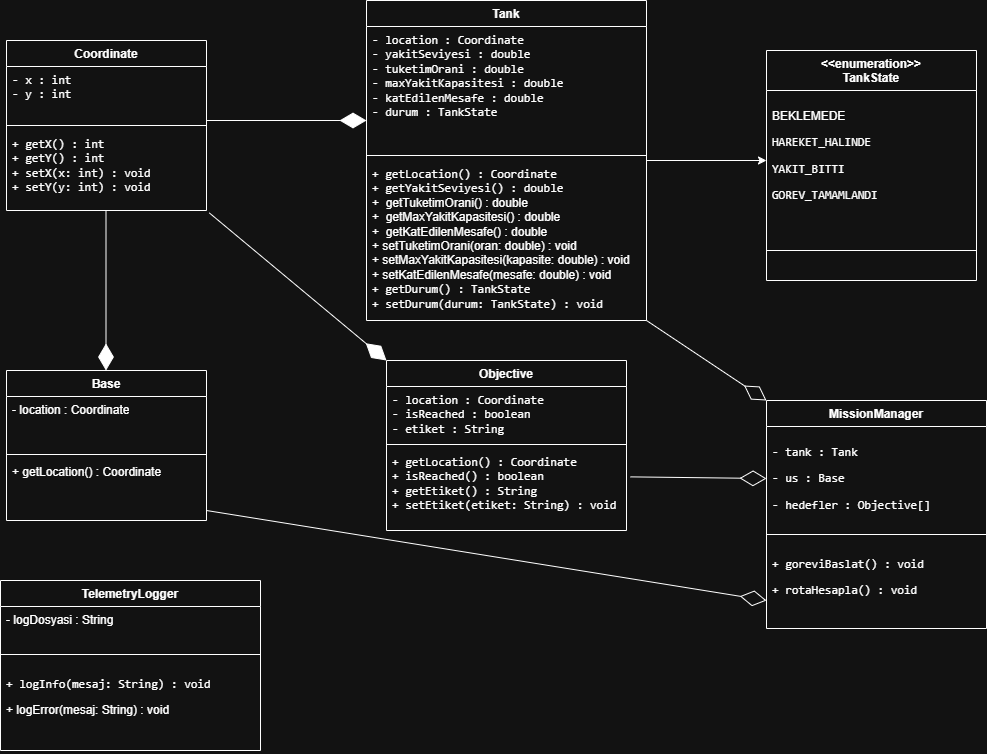

The diagram above was exported from draw.io. Its source (the exported page's mxGraphModel, read from the mxfile embedded in the PNG):
<mxGraphModel dx="1022" dy="564" grid="1" gridSize="10" guides="1" tooltips="1" connect="1" arrows="1" fold="1" page="1" pageScale="1" pageWidth="827" pageHeight="1169" math="0" shadow="0">
  <root>
    <mxCell id="0" />
    <mxCell id="1" parent="0" />
    <mxCell id="Mhcsi1w0CcRPUWbEX3Wg-8" edge="1" parent="1" source="EmqyKWvLMXC7XpIYqukj-5" style="edgeStyle=none;rounded=0;orthogonalLoop=1;jettySize=auto;html=1;">
      <mxGeometry relative="1" as="geometry">
        <mxPoint x="920" y="200" as="targetPoint" />
      </mxGeometry>
    </mxCell>
    <mxCell id="EmqyKWvLMXC7XpIYqukj-5" parent="1" style="swimlane;fontStyle=1;align=center;verticalAlign=top;childLayout=stackLayout;horizontal=1;startSize=26;horizontalStack=0;resizeParent=1;resizeParentMax=0;resizeLast=0;collapsible=1;marginBottom=0;whiteSpace=wrap;html=1;" value="Tank" vertex="1">
      <mxGeometry height="320" width="280" x="520" y="40" as="geometry" />
    </mxCell>
    <mxCell id="EmqyKWvLMXC7XpIYqukj-6" parent="EmqyKWvLMXC7XpIYqukj-5" style="text;strokeColor=none;fillColor=none;align=left;verticalAlign=top;spacingLeft=4;spacingRight=4;overflow=hidden;rotatable=0;points=[[0,0.5],[1,0.5]];portConstraint=eastwest;whiteSpace=wrap;html=1;" value="&lt;code data-path-to-node=&quot;9,1,0&quot; data-index-in-node=&quot;20&quot;&gt;- location : Coordinate&lt;/code&gt;&lt;br&gt;&lt;code data-path-to-node=&quot;9,1,0&quot; data-index-in-node=&quot;44&quot;&gt;- yakitSeviyesi : double&lt;/code&gt;&lt;div&gt;&lt;code data-path-to-node=&quot;9,1,0&quot; data-index-in-node=&quot;44&quot;&gt;- tuketimOrani : double&lt;/code&gt;&lt;/div&gt;&lt;div&gt;&lt;code data-path-to-node=&quot;9,1,0&quot; data-index-in-node=&quot;44&quot;&gt;- maxYakitKapasitesi : double&lt;/code&gt;&lt;/div&gt;&lt;div&gt;&lt;code data-path-to-node=&quot;9,1,0&quot; data-index-in-node=&quot;44&quot;&gt;- katEdilenMesafe : double&lt;/code&gt;&lt;/div&gt;&lt;div&gt;&lt;code data-path-to-node=&quot;9,1,0&quot; data-index-in-node=&quot;44&quot;&gt;- durum : TankState&lt;/code&gt;&lt;/div&gt;&lt;div&gt;&lt;code data-path-to-node=&quot;9,1,0&quot; data-index-in-node=&quot;44&quot;&gt;&lt;br&gt;&lt;/code&gt;&lt;/div&gt;" vertex="1">
      <mxGeometry height="124" width="280" y="26" as="geometry" />
    </mxCell>
    <mxCell id="EmqyKWvLMXC7XpIYqukj-7" parent="EmqyKWvLMXC7XpIYqukj-5" style="line;strokeWidth=1;fillColor=none;align=left;verticalAlign=middle;spacingTop=-1;spacingLeft=3;spacingRight=3;rotatable=0;labelPosition=right;points=[];portConstraint=eastwest;strokeColor=inherit;" value="" vertex="1">
      <mxGeometry height="10" width="280" y="150" as="geometry" />
    </mxCell>
    <mxCell id="EmqyKWvLMXC7XpIYqukj-8" parent="EmqyKWvLMXC7XpIYqukj-5" style="text;strokeColor=none;fillColor=none;align=left;verticalAlign=top;spacingLeft=4;spacingRight=4;overflow=hidden;rotatable=0;points=[[0,0.5],[1,0.5]];portConstraint=eastwest;whiteSpace=wrap;html=1;" value="&lt;code data-path-to-node=&quot;9,2,0&quot; data-index-in-node=&quot;19&quot;&gt;+ getLocation() : Coordinate&lt;/code&gt;&lt;div&gt;&lt;code data-path-to-node=&quot;9,2,0&quot; data-index-in-node=&quot;48&quot;&gt;+ getYakitSeviyesi() : double&lt;/code&gt;&lt;/div&gt;&lt;div&gt;&lt;span style=&quot;background-color: transparent; color: light-dark(rgb(0, 0, 0), rgb(255, 255, 255));&quot;&gt;+&amp;nbsp; getTuketimOrani() : double&lt;/span&gt;&lt;/div&gt;&lt;div&gt;&lt;span style=&quot;background-color: transparent; color: light-dark(rgb(0, 0, 0), rgb(255, 255, 255));&quot;&gt;+&amp;nbsp; getMaxYakitKapasitesi() : double&lt;/span&gt;&lt;/div&gt;&lt;div&gt;&lt;span style=&quot;background-color: transparent; color: light-dark(rgb(0, 0, 0), rgb(255, 255, 255));&quot;&gt;+&amp;nbsp; getKatEdilenMesafe() : double&lt;/span&gt;&lt;/div&gt;&lt;div&gt;&lt;span style=&quot;background-color: transparent; color: light-dark(rgb(0, 0, 0), rgb(255, 255, 255));&quot;&gt;+ setTuketimOrani(oran: double) : void&lt;/span&gt;&lt;/div&gt;&lt;div&gt;&lt;span style=&quot;background-color: transparent; color: light-dark(rgb(0, 0, 0), rgb(255, 255, 255));&quot;&gt;+ setMaxYakitKapasitesi(kapasite: double) : void&lt;/span&gt;&lt;/div&gt;&lt;div&gt;&lt;span style=&quot;background-color: transparent; color: light-dark(rgb(0, 0, 0), rgb(255, 255, 255));&quot;&gt;+ setKatEdilenMesafe(mesafe: double) : void&lt;/span&gt;&lt;/div&gt;&lt;div&gt;&lt;code data-path-to-node=&quot;4,4,0&quot; data-index-in-node=&quot;115&quot;&gt;+ getDurum() : TankState&lt;/code&gt;&lt;span style=&quot;background-color: transparent; color: light-dark(rgb(0, 0, 0), rgb(255, 255, 255));&quot;&gt;&lt;/span&gt;&lt;/div&gt;&lt;div&gt;&lt;code data-path-to-node=&quot;4,4,0&quot; data-index-in-node=&quot;115&quot;&gt;+ setDurum(durum: TankState) : void&lt;/code&gt;&lt;/div&gt;" vertex="1">
      <mxGeometry height="160" width="280" y="160" as="geometry" />
    </mxCell>
    <mxCell id="EmqyKWvLMXC7XpIYqukj-9" parent="1" style="swimlane;fontStyle=1;align=center;verticalAlign=top;childLayout=stackLayout;horizontal=1;startSize=26;horizontalStack=0;resizeParent=1;resizeParentMax=0;resizeLast=0;collapsible=1;marginBottom=0;whiteSpace=wrap;html=1;" value="Base" vertex="1">
      <mxGeometry height="150" width="200" x="160" y="410" as="geometry" />
    </mxCell>
    <mxCell id="EmqyKWvLMXC7XpIYqukj-10" parent="EmqyKWvLMXC7XpIYqukj-9" style="text;strokeColor=none;fillColor=none;align=left;verticalAlign=top;spacingLeft=4;spacingRight=4;overflow=hidden;rotatable=0;points=[[0,0.5],[1,0.5]];portConstraint=eastwest;whiteSpace=wrap;html=1;" value="- location : Coordinate" vertex="1">
      <mxGeometry height="54" width="200" y="26" as="geometry" />
    </mxCell>
    <mxCell id="EmqyKWvLMXC7XpIYqukj-11" parent="EmqyKWvLMXC7XpIYqukj-9" style="line;strokeWidth=1;fillColor=none;align=left;verticalAlign=middle;spacingTop=-1;spacingLeft=3;spacingRight=3;rotatable=0;labelPosition=right;points=[];portConstraint=eastwest;strokeColor=inherit;" value="" vertex="1">
      <mxGeometry height="8" width="200" y="80" as="geometry" />
    </mxCell>
    <mxCell id="EmqyKWvLMXC7XpIYqukj-12" parent="EmqyKWvLMXC7XpIYqukj-9" style="text;strokeColor=none;fillColor=none;align=left;verticalAlign=top;spacingLeft=4;spacingRight=4;overflow=hidden;rotatable=0;points=[[0,0.5],[1,0.5]];portConstraint=eastwest;whiteSpace=wrap;html=1;" value="+ getLocation() : Coordinate" vertex="1">
      <mxGeometry height="62" width="200" y="88" as="geometry" />
    </mxCell>
    <mxCell id="EmqyKWvLMXC7XpIYqukj-13" parent="1" style="swimlane;fontStyle=1;align=center;verticalAlign=top;childLayout=stackLayout;horizontal=1;startSize=26;horizontalStack=0;resizeParent=1;resizeParentMax=0;resizeLast=0;collapsible=1;marginBottom=0;whiteSpace=wrap;html=1;" value="Objective" vertex="1">
      <mxGeometry height="170" width="240" x="540" y="400" as="geometry" />
    </mxCell>
    <mxCell id="EmqyKWvLMXC7XpIYqukj-14" parent="EmqyKWvLMXC7XpIYqukj-13" style="text;strokeColor=none;fillColor=none;align=left;verticalAlign=top;spacingLeft=4;spacingRight=4;overflow=hidden;rotatable=0;points=[[0,0.5],[1,0.5]];portConstraint=eastwest;whiteSpace=wrap;html=1;" value="&lt;code data-path-to-node=&quot;13,1,0&quot; data-index-in-node=&quot;20&quot;&gt;- location : Coordinate&lt;/code&gt;&lt;div&gt;&lt;code data-path-to-node=&quot;13,1,0&quot; data-index-in-node=&quot;44&quot;&gt;- isReached : boolean&lt;/code&gt;&lt;/div&gt;&lt;div&gt;&lt;code data-path-to-node=&quot;13,1,0&quot; data-index-in-node=&quot;44&quot;&gt;- etiket : String&lt;/code&gt;&lt;/div&gt;" vertex="1">
      <mxGeometry height="54" width="240" y="26" as="geometry" />
    </mxCell>
    <mxCell id="EmqyKWvLMXC7XpIYqukj-15" parent="EmqyKWvLMXC7XpIYqukj-13" style="line;strokeWidth=1;fillColor=none;align=left;verticalAlign=middle;spacingTop=-1;spacingLeft=3;spacingRight=3;rotatable=0;labelPosition=right;points=[];portConstraint=eastwest;strokeColor=inherit;" value="" vertex="1">
      <mxGeometry height="8" width="240" y="80" as="geometry" />
    </mxCell>
    <mxCell id="EmqyKWvLMXC7XpIYqukj-16" parent="EmqyKWvLMXC7XpIYqukj-13" style="text;strokeColor=none;fillColor=none;align=left;verticalAlign=top;spacingLeft=4;spacingRight=4;overflow=hidden;rotatable=0;points=[[0,0.5],[1,0.5]];portConstraint=eastwest;whiteSpace=wrap;html=1;" value="&lt;code data-path-to-node=&quot;13,2,0&quot; data-index-in-node=&quot;19&quot;&gt;+ getLocation() : Coordinate&lt;/code&gt;&lt;div&gt;&lt;code data-path-to-node=&quot;13,2,0&quot; data-index-in-node=&quot;48&quot;&gt;+ isReached() : boolean&lt;/code&gt;&lt;/div&gt;&lt;div&gt;&lt;code data-path-to-node=&quot;13,2,0&quot; data-index-in-node=&quot;48&quot;&gt;+ getEtiket() : String&lt;/code&gt;&lt;/div&gt;&lt;div&gt;&lt;code data-path-to-node=&quot;13,2,0&quot; data-index-in-node=&quot;48&quot;&gt;+ setEtiket(etiket: String) : void&lt;/code&gt;&lt;/div&gt;" vertex="1">
      <mxGeometry height="82" width="240" y="88" as="geometry" />
    </mxCell>
    <mxCell id="EmqyKWvLMXC7XpIYqukj-18" parent="1" style="swimlane;fontStyle=1;align=center;verticalAlign=top;childLayout=stackLayout;horizontal=1;startSize=26;horizontalStack=0;resizeParent=1;resizeParentMax=0;resizeLast=0;collapsible=1;marginBottom=0;whiteSpace=wrap;html=1;" value="Coordinate" vertex="1">
      <mxGeometry height="170" width="200" x="160" y="80" as="geometry" />
    </mxCell>
    <mxCell id="EmqyKWvLMXC7XpIYqukj-19" parent="EmqyKWvLMXC7XpIYqukj-18" style="text;strokeColor=none;fillColor=none;align=left;verticalAlign=top;spacingLeft=4;spacingRight=4;overflow=hidden;rotatable=0;points=[[0,0.5],[1,0.5]];portConstraint=eastwest;whiteSpace=wrap;html=1;" value="&lt;code data-path-to-node=&quot;7,1,0&quot; data-index-in-node=&quot;20&quot;&gt;- x : int&lt;/code&gt;&lt;div&gt;&lt;code data-path-to-node=&quot;7,1,0&quot; data-index-in-node=&quot;30&quot;&gt;- y : int&lt;/code&gt;&lt;/div&gt;" vertex="1">
      <mxGeometry height="54" width="200" y="26" as="geometry" />
    </mxCell>
    <mxCell id="EmqyKWvLMXC7XpIYqukj-20" parent="EmqyKWvLMXC7XpIYqukj-18" style="line;strokeWidth=1;fillColor=none;align=left;verticalAlign=middle;spacingTop=-1;spacingLeft=3;spacingRight=3;rotatable=0;labelPosition=right;points=[];portConstraint=eastwest;strokeColor=inherit;" value="" vertex="1">
      <mxGeometry height="10" width="200" y="80" as="geometry" />
    </mxCell>
    <mxCell id="EmqyKWvLMXC7XpIYqukj-21" parent="EmqyKWvLMXC7XpIYqukj-18" style="text;strokeColor=none;fillColor=none;align=left;verticalAlign=top;spacingLeft=4;spacingRight=4;overflow=hidden;rotatable=0;points=[[0,0.5],[1,0.5]];portConstraint=eastwest;whiteSpace=wrap;html=1;" value="&lt;code data-path-to-node=&quot;7,2,0&quot; data-index-in-node=&quot;19&quot;&gt;+ getX() : int&lt;/code&gt;&lt;br/&gt;&lt;code data-path-to-node=&quot;7,2,0&quot; data-index-in-node=&quot;34&quot;&gt;+ getY() : int&lt;/code&gt;&lt;br/&gt;&lt;code data-path-to-node=&quot;7,2,0&quot; data-index-in-node=&quot;49&quot;&gt;+ setX(x: int) : void&lt;/code&gt;&lt;br/&gt;&lt;code data-path-to-node=&quot;7,2,0&quot; data-index-in-node=&quot;71&quot;&gt;+ setY(y: int) : void&lt;/code&gt;" vertex="1">
      <mxGeometry height="80" width="200" y="90" as="geometry" />
    </mxCell>
    <mxCell id="EmqyKWvLMXC7XpIYqukj-25" edge="1" parent="1" style="endArrow=diamondThin;endFill=1;endSize=24;html=1;rounded=0;" value="">
      <mxGeometry relative="1" width="160" as="geometry">
        <mxPoint x="360" y="160" as="sourcePoint" />
        <mxPoint x="520" y="160" as="targetPoint" />
      </mxGeometry>
    </mxCell>
    <mxCell id="EmqyKWvLMXC7XpIYqukj-26" edge="1" parent="1" style="endArrow=diamondThin;endFill=1;endSize=24;html=1;rounded=0;" value="">
      <mxGeometry relative="1" width="160" as="geometry">
        <mxPoint x="259.5" y="250" as="sourcePoint" />
        <mxPoint x="259.5" y="410" as="targetPoint" />
      </mxGeometry>
    </mxCell>
    <mxCell id="EmqyKWvLMXC7XpIYqukj-27" edge="1" parent="1" source="EmqyKWvLMXC7XpIYqukj-21" style="endArrow=diamondThin;endFill=1;endSize=24;html=1;rounded=0;exitX=1.014;exitY=1.03;exitDx=0;exitDy=0;exitPerimeter=0;entryX=0;entryY=0;entryDx=0;entryDy=0;" target="EmqyKWvLMXC7XpIYqukj-13" value="">
      <mxGeometry relative="1" width="160" as="geometry">
        <Array as="points" />
        <mxPoint x="420" y="310" as="sourcePoint" />
        <mxPoint x="420" y="470" as="targetPoint" />
      </mxGeometry>
    </mxCell>
    <mxCell id="Mhcsi1w0CcRPUWbEX3Wg-1" parent="1" style="swimlane;fontStyle=1;align=center;verticalAlign=top;childLayout=stackLayout;horizontal=1;startSize=40;horizontalStack=0;resizeParent=1;resizeParentMax=0;resizeLast=0;collapsible=1;marginBottom=0;whiteSpace=wrap;html=1;" value="&amp;lt;&amp;lt;enumeration&amp;gt;&amp;gt;&lt;div&gt;TankState&lt;br&gt;&lt;div&gt;&lt;br&gt;&lt;/div&gt;&lt;/div&gt;" vertex="1">
      <mxGeometry height="230" width="210" x="920" y="90" as="geometry" />
    </mxCell>
    <mxCell id="Mhcsi1w0CcRPUWbEX3Wg-2" parent="Mhcsi1w0CcRPUWbEX3Wg-1" style="text;strokeColor=none;fillColor=none;align=left;verticalAlign=top;spacingLeft=4;spacingRight=4;overflow=hidden;rotatable=0;points=[[0,0.5],[1,0.5]];portConstraint=eastwest;whiteSpace=wrap;html=1;" value="&lt;li&gt;&lt;p data-path-to-node=&quot;4,2,1,0,0&quot;&gt;&lt;span style=&quot;background-color: transparent; color: light-dark(rgb(0, 0, 0), rgb(255, 255, 255));&quot;&gt;BEKLEMEDE&lt;/span&gt;&lt;/p&gt;&lt;/li&gt;&lt;li&gt;&lt;p data-path-to-node=&quot;4,2,1,1,0&quot;&gt;&lt;code data-path-to-node=&quot;4,2,1,1,0&quot; data-index-in-node=&quot;0&quot;&gt;HAREKET_HALINDE&lt;/code&gt;&lt;/p&gt;&lt;/li&gt;&lt;li&gt;&lt;p data-path-to-node=&quot;4,2,1,2,0&quot;&gt;&lt;code data-path-to-node=&quot;4,2,1,2,0&quot; data-index-in-node=&quot;0&quot;&gt;YAKIT_BITTI&lt;/code&gt;&lt;/p&gt;&lt;/li&gt;&lt;li&gt;&lt;p data-path-to-node=&quot;4,2,1,3,0&quot;&gt;&lt;code data-path-to-node=&quot;4,2,1,3,0&quot; data-index-in-node=&quot;0&quot;&gt;GOREV_TAMAMLANDI&lt;/code&gt;&lt;/p&gt;&lt;/li&gt;" vertex="1">
      <mxGeometry height="130" width="210" y="40" as="geometry" />
    </mxCell>
    <mxCell id="Mhcsi1w0CcRPUWbEX3Wg-3" parent="Mhcsi1w0CcRPUWbEX3Wg-1" style="line;strokeWidth=1;fillColor=none;align=left;verticalAlign=middle;spacingTop=-1;spacingLeft=3;spacingRight=3;rotatable=0;labelPosition=right;points=[];portConstraint=eastwest;strokeColor=inherit;" value="" vertex="1">
      <mxGeometry height="60" width="210" y="170" as="geometry" />
    </mxCell>
    <mxCell id="Mhcsi1w0CcRPUWbEX3Wg-9" parent="1" style="swimlane;fontStyle=1;align=center;verticalAlign=top;childLayout=stackLayout;horizontal=1;startSize=26;horizontalStack=0;resizeParent=1;resizeParentMax=0;resizeLast=0;collapsible=1;marginBottom=0;whiteSpace=wrap;html=1;" value="TelemetryLogger" vertex="1">
      <mxGeometry height="170" width="260" x="154" y="620" as="geometry" />
    </mxCell>
    <mxCell id="Mhcsi1w0CcRPUWbEX3Wg-10" parent="Mhcsi1w0CcRPUWbEX3Wg-9" style="text;strokeColor=none;fillColor=none;align=left;verticalAlign=top;spacingLeft=4;spacingRight=4;overflow=hidden;rotatable=0;points=[[0,0.5],[1,0.5]];portConstraint=eastwest;whiteSpace=wrap;html=1;" value="- logDosyasi : String" vertex="1">
      <mxGeometry height="44" width="260" y="26" as="geometry" />
    </mxCell>
    <mxCell id="Mhcsi1w0CcRPUWbEX3Wg-11" parent="Mhcsi1w0CcRPUWbEX3Wg-9" style="line;strokeWidth=1;fillColor=none;align=left;verticalAlign=middle;spacingTop=-1;spacingLeft=3;spacingRight=3;rotatable=0;labelPosition=right;points=[];portConstraint=eastwest;strokeColor=inherit;" value="" vertex="1">
      <mxGeometry height="8" width="260" y="70" as="geometry" />
    </mxCell>
    <mxCell id="Mhcsi1w0CcRPUWbEX3Wg-12" parent="Mhcsi1w0CcRPUWbEX3Wg-9" style="text;strokeColor=none;fillColor=none;align=left;verticalAlign=top;spacingLeft=4;spacingRight=4;overflow=hidden;rotatable=0;points=[[0,0.5],[1,0.5]];portConstraint=eastwest;whiteSpace=wrap;html=1;" value="&lt;li&gt;&lt;p data-path-to-node=&quot;7,3,1,0,0&quot;&gt;&lt;code data-path-to-node=&quot;7,3,1,0,0&quot; data-index-in-node=&quot;0&quot;&gt;+ logInfo(mesaj: String) : void&lt;/code&gt;&lt;/p&gt;&lt;/li&gt;&lt;li&gt;&lt;p data-path-to-node=&quot;7,3,1,0,0&quot;&gt;&lt;span style=&quot;background-color: transparent; color: light-dark(rgb(0, 0, 0), rgb(255, 255, 255));&quot;&gt;+ logError(mesaj: String) : void&lt;/span&gt;&lt;/p&gt;&lt;/li&gt;" vertex="1">
      <mxGeometry height="92" width="260" y="78" as="geometry" />
    </mxCell>
    <mxCell id="Mhcsi1w0CcRPUWbEX3Wg-13" parent="1" style="swimlane;fontStyle=1;align=center;verticalAlign=top;childLayout=stackLayout;horizontal=1;startSize=26;horizontalStack=0;resizeParent=1;resizeParentMax=0;resizeLast=0;collapsible=1;marginBottom=0;whiteSpace=wrap;html=1;" value="MissionManager" vertex="1">
      <mxGeometry height="228" width="220" x="920" y="440" as="geometry" />
    </mxCell>
    <mxCell id="Mhcsi1w0CcRPUWbEX3Wg-14" parent="Mhcsi1w0CcRPUWbEX3Wg-13" style="text;strokeColor=none;fillColor=none;align=left;verticalAlign=top;spacingLeft=4;spacingRight=4;overflow=hidden;rotatable=0;points=[[0,0.5],[1,0.5]];portConstraint=eastwest;whiteSpace=wrap;html=1;" value="&lt;li&gt;&lt;p data-path-to-node=&quot;10,2,1,0,0&quot;&gt;&lt;code data-path-to-node=&quot;10,2,1,0,0&quot; data-index-in-node=&quot;0&quot;&gt;- tank : Tank&lt;/code&gt;&lt;/p&gt;&lt;/li&gt;&lt;li&gt;&lt;p data-path-to-node=&quot;10,2,1,1,0&quot;&gt;&lt;code data-path-to-node=&quot;10,2,1,1,0&quot; data-index-in-node=&quot;0&quot;&gt;- us : Base&lt;/code&gt;&lt;/p&gt;&lt;/li&gt;&lt;li&gt;&lt;p data-path-to-node=&quot;10,2,1,2,0&quot;&gt;&lt;code data-path-to-node=&quot;10,2,1,2,0&quot; data-index-in-node=&quot;0&quot;&gt;- hedefler : Objective[]&lt;/code&gt;&lt;/p&gt;&lt;/li&gt;" vertex="1">
      <mxGeometry height="104" width="220" y="26" as="geometry" />
    </mxCell>
    <mxCell id="Mhcsi1w0CcRPUWbEX3Wg-15" parent="Mhcsi1w0CcRPUWbEX3Wg-13" style="line;strokeWidth=1;fillColor=none;align=left;verticalAlign=middle;spacingTop=-1;spacingLeft=3;spacingRight=3;rotatable=0;labelPosition=right;points=[];portConstraint=eastwest;strokeColor=inherit;" value="" vertex="1">
      <mxGeometry height="8" width="220" y="130" as="geometry" />
    </mxCell>
    <mxCell id="Mhcsi1w0CcRPUWbEX3Wg-16" parent="Mhcsi1w0CcRPUWbEX3Wg-13" style="text;strokeColor=none;fillColor=none;align=left;verticalAlign=top;spacingLeft=4;spacingRight=4;overflow=hidden;rotatable=0;points=[[0,0.5],[1,0.5]];portConstraint=eastwest;whiteSpace=wrap;html=1;" value="&lt;li&gt;&lt;p data-path-to-node=&quot;10,3,1,0,0&quot;&gt;&lt;code data-path-to-node=&quot;10,3,1,0,0&quot; data-index-in-node=&quot;0&quot;&gt;+ goreviBaslat() : void&lt;/code&gt;&lt;/p&gt;&lt;/li&gt;&lt;li&gt;&lt;p data-path-to-node=&quot;10,3,1,1,0&quot;&gt;&lt;code data-path-to-node=&quot;10,3,1,1,0&quot; data-index-in-node=&quot;0&quot;&gt;+ rotaHesapla() : void&lt;/code&gt;&lt;/p&gt;&lt;/li&gt;" vertex="1">
      <mxGeometry height="90" width="220" y="138" as="geometry" />
    </mxCell>
    <mxCell id="Mhcsi1w0CcRPUWbEX3Wg-17" edge="1" parent="1" source="EmqyKWvLMXC7XpIYqukj-5" style="endArrow=diamondThin;endFill=0;endSize=24;html=1;rounded=0;entryX=0;entryY=0;entryDx=0;entryDy=0;exitX=1;exitY=1;exitDx=0;exitDy=0;" target="Mhcsi1w0CcRPUWbEX3Wg-13" value="">
      <mxGeometry relative="1" width="160" as="geometry">
        <mxPoint x="850" y="310" as="sourcePoint" />
        <mxPoint x="850" y="460" as="targetPoint" />
      </mxGeometry>
    </mxCell>
    <mxCell id="Mhcsi1w0CcRPUWbEX3Wg-18" edge="1" parent="1" source="EmqyKWvLMXC7XpIYqukj-16" style="endArrow=diamondThin;endFill=0;endSize=24;html=1;rounded=0;entryX=0;entryY=0.5;entryDx=0;entryDy=0;exitX=1.016;exitY=0.346;exitDx=0;exitDy=0;exitPerimeter=0;" target="Mhcsi1w0CcRPUWbEX3Wg-14" value="">
      <mxGeometry relative="1" width="160" as="geometry">
        <mxPoint x="840" y="490" as="sourcePoint" />
        <mxPoint x="960" y="570" as="targetPoint" />
      </mxGeometry>
    </mxCell>
    <mxCell id="Mhcsi1w0CcRPUWbEX3Wg-19" edge="1" parent="1" style="endArrow=diamondThin;endFill=0;endSize=24;html=1;rounded=0;entryX=0;entryY=0.689;entryDx=0;entryDy=0;exitX=1;exitY=1;exitDx=0;exitDy=0;entryPerimeter=0;" target="Mhcsi1w0CcRPUWbEX3Wg-16" value="">
      <mxGeometry relative="1" width="160" as="geometry">
        <mxPoint x="360" y="550" as="sourcePoint" />
        <mxPoint x="916.6999999999998" y="639.19" as="targetPoint" />
      </mxGeometry>
    </mxCell>
  </root>
</mxGraphModel>